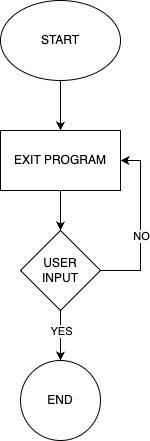

The diagram above was exported from draw.io. Its source (the exported page's mxGraphModel, read from the mxfile embedded in the PNG):
<mxGraphModel dx="1249" dy="867" grid="1" gridSize="10" guides="1" tooltips="1" connect="1" arrows="1" fold="1" page="1" pageScale="1" pageWidth="827" pageHeight="1169" math="0" shadow="0">
  <root>
    <mxCell id="WIyWlLk6GJQsqaUBKTNV-0" />
    <mxCell id="WIyWlLk6GJQsqaUBKTNV-1" parent="WIyWlLk6GJQsqaUBKTNV-0" />
    <mxCell id="UFVdkaGl8YR4XvXwItXb-2" value="" style="edgeStyle=orthogonalEdgeStyle;rounded=0;orthogonalLoop=1;jettySize=auto;html=1;" edge="1" parent="WIyWlLk6GJQsqaUBKTNV-1" source="UFVdkaGl8YR4XvXwItXb-0" target="UFVdkaGl8YR4XvXwItXb-1">
      <mxGeometry relative="1" as="geometry" />
    </mxCell>
    <mxCell id="UFVdkaGl8YR4XvXwItXb-0" value="START" style="ellipse;whiteSpace=wrap;html=1;" vertex="1" parent="WIyWlLk6GJQsqaUBKTNV-1">
      <mxGeometry x="340" y="10" width="120" height="80" as="geometry" />
    </mxCell>
    <mxCell id="UFVdkaGl8YR4XvXwItXb-4" value="" style="edgeStyle=orthogonalEdgeStyle;rounded=0;orthogonalLoop=1;jettySize=auto;html=1;" edge="1" parent="WIyWlLk6GJQsqaUBKTNV-1" source="UFVdkaGl8YR4XvXwItXb-1" target="UFVdkaGl8YR4XvXwItXb-3">
      <mxGeometry relative="1" as="geometry" />
    </mxCell>
    <mxCell id="UFVdkaGl8YR4XvXwItXb-1" value="EXIT PROGRAM" style="whiteSpace=wrap;html=1;" vertex="1" parent="WIyWlLk6GJQsqaUBKTNV-1">
      <mxGeometry x="340" y="140" width="120" height="60" as="geometry" />
    </mxCell>
    <mxCell id="UFVdkaGl8YR4XvXwItXb-6" style="edgeStyle=orthogonalEdgeStyle;rounded=0;orthogonalLoop=1;jettySize=auto;html=1;entryX=0.5;entryY=0;entryDx=0;entryDy=0;" edge="1" parent="WIyWlLk6GJQsqaUBKTNV-1" source="UFVdkaGl8YR4XvXwItXb-3" target="UFVdkaGl8YR4XvXwItXb-5">
      <mxGeometry relative="1" as="geometry" />
    </mxCell>
    <mxCell id="UFVdkaGl8YR4XvXwItXb-7" value="YES" style="edgeLabel;html=1;align=center;verticalAlign=middle;resizable=0;points=[];" vertex="1" connectable="0" parent="UFVdkaGl8YR4XvXwItXb-6">
      <mxGeometry x="0.12" y="1" relative="1" as="geometry">
        <mxPoint x="-1" y="-8" as="offset" />
      </mxGeometry>
    </mxCell>
    <mxCell id="UFVdkaGl8YR4XvXwItXb-8" style="edgeStyle=orthogonalEdgeStyle;rounded=0;orthogonalLoop=1;jettySize=auto;html=1;entryX=1;entryY=0.5;entryDx=0;entryDy=0;" edge="1" parent="WIyWlLk6GJQsqaUBKTNV-1" source="UFVdkaGl8YR4XvXwItXb-3" target="UFVdkaGl8YR4XvXwItXb-1">
      <mxGeometry relative="1" as="geometry">
        <Array as="points">
          <mxPoint x="480" y="280" />
          <mxPoint x="480" y="170" />
        </Array>
      </mxGeometry>
    </mxCell>
    <mxCell id="UFVdkaGl8YR4XvXwItXb-9" value="NO" style="edgeLabel;html=1;align=center;verticalAlign=middle;resizable=0;points=[];" vertex="1" connectable="0" parent="UFVdkaGl8YR4XvXwItXb-8">
      <mxGeometry x="-0.1176" relative="1" as="geometry">
        <mxPoint as="offset" />
      </mxGeometry>
    </mxCell>
    <mxCell id="UFVdkaGl8YR4XvXwItXb-3" value="USER&lt;div&gt;INPUT&lt;/div&gt;" style="rhombus;whiteSpace=wrap;html=1;" vertex="1" parent="WIyWlLk6GJQsqaUBKTNV-1">
      <mxGeometry x="360" y="240" width="80" height="80" as="geometry" />
    </mxCell>
    <mxCell id="UFVdkaGl8YR4XvXwItXb-5" value="END" style="ellipse;whiteSpace=wrap;html=1;aspect=fixed;" vertex="1" parent="WIyWlLk6GJQsqaUBKTNV-1">
      <mxGeometry x="360" y="370" width="80" height="80" as="geometry" />
    </mxCell>
  </root>
</mxGraphModel>